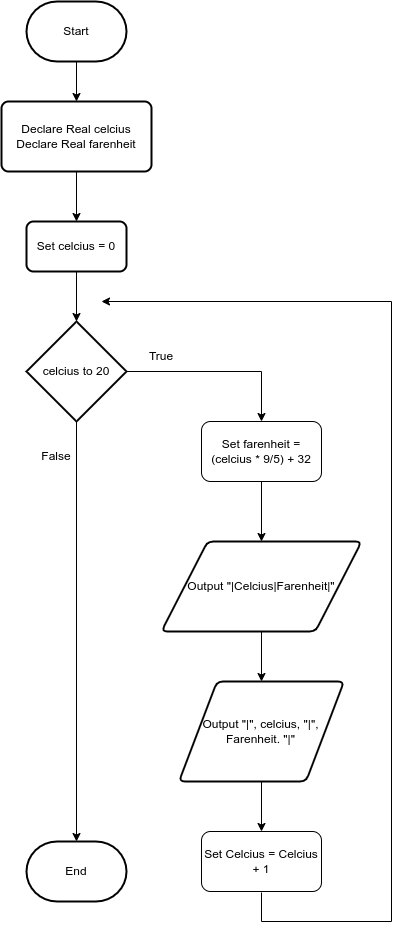

The diagram above was exported from draw.io. Its source (the exported page's mxGraphModel, read from the mxfile embedded in the PNG):
<mxGraphModel dx="934" dy="536" grid="1" gridSize="10" guides="1" tooltips="1" connect="1" arrows="1" fold="1" page="1" pageScale="1" pageWidth="850" pageHeight="1100" math="0" shadow="0">
  <root>
    <mxCell id="0" />
    <mxCell id="1" parent="0" />
    <mxCell id="ws5LkAt7grTtuZ6yPe3B-67" style="edgeStyle=orthogonalEdgeStyle;rounded=0;orthogonalLoop=1;jettySize=auto;html=1;" edge="1" parent="1" source="ws5LkAt7grTtuZ6yPe3B-54" target="ws5LkAt7grTtuZ6yPe3B-56">
      <mxGeometry relative="1" as="geometry" />
    </mxCell>
    <mxCell id="ws5LkAt7grTtuZ6yPe3B-54" value="Start" style="strokeWidth=2;html=1;shape=mxgraph.flowchart.terminator;whiteSpace=wrap;" vertex="1" parent="1">
      <mxGeometry x="375" y="20" width="100" height="60" as="geometry" />
    </mxCell>
    <mxCell id="ws5LkAt7grTtuZ6yPe3B-68" style="edgeStyle=orthogonalEdgeStyle;rounded=0;orthogonalLoop=1;jettySize=auto;html=1;entryX=0.5;entryY=0;entryDx=0;entryDy=0;" edge="1" parent="1" source="ws5LkAt7grTtuZ6yPe3B-56" target="ws5LkAt7grTtuZ6yPe3B-57">
      <mxGeometry relative="1" as="geometry" />
    </mxCell>
    <mxCell id="ws5LkAt7grTtuZ6yPe3B-56" value="&lt;div&gt;Declare Real celcius&lt;/div&gt;&lt;div&gt;Declare Real farenheit&lt;/div&gt;" style="rounded=1;whiteSpace=wrap;html=1;absoluteArcSize=1;arcSize=14;strokeWidth=2;" vertex="1" parent="1">
      <mxGeometry x="350" y="120" width="150" height="70" as="geometry" />
    </mxCell>
    <mxCell id="ws5LkAt7grTtuZ6yPe3B-69" style="edgeStyle=orthogonalEdgeStyle;rounded=0;orthogonalLoop=1;jettySize=auto;html=1;exitX=0.5;exitY=1;exitDx=0;exitDy=0;entryX=0.5;entryY=0;entryDx=0;entryDy=0;entryPerimeter=0;" edge="1" parent="1" source="ws5LkAt7grTtuZ6yPe3B-57" target="ws5LkAt7grTtuZ6yPe3B-58">
      <mxGeometry relative="1" as="geometry" />
    </mxCell>
    <mxCell id="ws5LkAt7grTtuZ6yPe3B-57" value="Set celcius = 0" style="rounded=1;whiteSpace=wrap;html=1;absoluteArcSize=1;arcSize=14;strokeWidth=2;" vertex="1" parent="1">
      <mxGeometry x="375" y="240" width="100" height="50" as="geometry" />
    </mxCell>
    <mxCell id="ws5LkAt7grTtuZ6yPe3B-63" style="edgeStyle=orthogonalEdgeStyle;rounded=0;orthogonalLoop=1;jettySize=auto;html=1;entryX=0.5;entryY=0;entryDx=0;entryDy=0;entryPerimeter=0;" edge="1" parent="1" source="ws5LkAt7grTtuZ6yPe3B-58" target="ws5LkAt7grTtuZ6yPe3B-62">
      <mxGeometry relative="1" as="geometry" />
    </mxCell>
    <mxCell id="ws5LkAt7grTtuZ6yPe3B-64" style="edgeStyle=orthogonalEdgeStyle;rounded=0;orthogonalLoop=1;jettySize=auto;html=1;entryX=0.5;entryY=0;entryDx=0;entryDy=0;" edge="1" parent="1" source="ws5LkAt7grTtuZ6yPe3B-58" target="ws5LkAt7grTtuZ6yPe3B-59">
      <mxGeometry relative="1" as="geometry" />
    </mxCell>
    <mxCell id="ws5LkAt7grTtuZ6yPe3B-58" value="celcius to 20" style="strokeWidth=2;html=1;shape=mxgraph.flowchart.decision;whiteSpace=wrap;" vertex="1" parent="1">
      <mxGeometry x="375" y="340" width="100" height="100" as="geometry" />
    </mxCell>
    <mxCell id="ws5LkAt7grTtuZ6yPe3B-65" style="edgeStyle=orthogonalEdgeStyle;rounded=0;orthogonalLoop=1;jettySize=auto;html=1;entryX=0.5;entryY=0;entryDx=0;entryDy=0;" edge="1" parent="1" source="ws5LkAt7grTtuZ6yPe3B-59" target="ws5LkAt7grTtuZ6yPe3B-60">
      <mxGeometry relative="1" as="geometry" />
    </mxCell>
    <mxCell id="ws5LkAt7grTtuZ6yPe3B-59" value="Set farenheit = (celcius * 9/5) + 32" style="rounded=1;whiteSpace=wrap;html=1;" vertex="1" parent="1">
      <mxGeometry x="550" y="440" width="120" height="60" as="geometry" />
    </mxCell>
    <mxCell id="ws5LkAt7grTtuZ6yPe3B-66" style="edgeStyle=orthogonalEdgeStyle;rounded=0;orthogonalLoop=1;jettySize=auto;html=1;" edge="1" parent="1" source="ws5LkAt7grTtuZ6yPe3B-60" target="ws5LkAt7grTtuZ6yPe3B-61">
      <mxGeometry relative="1" as="geometry" />
    </mxCell>
    <mxCell id="ws5LkAt7grTtuZ6yPe3B-60" value="Output &quot;|Celcius|Farenheit|&quot;" style="shape=parallelogram;html=1;strokeWidth=2;perimeter=parallelogramPerimeter;whiteSpace=wrap;rounded=1;arcSize=12;size=0.23;" vertex="1" parent="1">
      <mxGeometry x="510" y="560" width="200" height="90" as="geometry" />
    </mxCell>
    <mxCell id="ws5LkAt7grTtuZ6yPe3B-73" style="edgeStyle=orthogonalEdgeStyle;rounded=0;orthogonalLoop=1;jettySize=auto;html=1;" edge="1" parent="1">
      <mxGeometry relative="1" as="geometry">
        <mxPoint x="610" y="911" as="sourcePoint" />
        <mxPoint x="450" y="320" as="targetPoint" />
        <Array as="points">
          <mxPoint x="610" y="911" />
          <mxPoint x="610" y="940" />
          <mxPoint x="740" y="940" />
          <mxPoint x="740" y="320" />
        </Array>
      </mxGeometry>
    </mxCell>
    <mxCell id="ws5LkAt7grTtuZ6yPe3B-77" style="edgeStyle=orthogonalEdgeStyle;rounded=0;orthogonalLoop=1;jettySize=auto;html=1;entryX=0.5;entryY=0;entryDx=0;entryDy=0;" edge="1" parent="1" source="ws5LkAt7grTtuZ6yPe3B-61" target="ws5LkAt7grTtuZ6yPe3B-76">
      <mxGeometry relative="1" as="geometry" />
    </mxCell>
    <mxCell id="ws5LkAt7grTtuZ6yPe3B-61" value="Output &quot;|&quot;, celcius, &quot;|&quot;, Farenheit. &quot;|&quot;" style="shape=parallelogram;html=1;strokeWidth=2;perimeter=parallelogramPerimeter;whiteSpace=wrap;rounded=1;arcSize=12;size=0.23;" vertex="1" parent="1">
      <mxGeometry x="527.5" y="700" width="165" height="100" as="geometry" />
    </mxCell>
    <mxCell id="ws5LkAt7grTtuZ6yPe3B-62" value="End" style="strokeWidth=2;html=1;shape=mxgraph.flowchart.terminator;whiteSpace=wrap;" vertex="1" parent="1">
      <mxGeometry x="375" y="860" width="100" height="60" as="geometry" />
    </mxCell>
    <mxCell id="ws5LkAt7grTtuZ6yPe3B-74" value="False" style="text;html=1;strokeColor=none;fillColor=none;align=center;verticalAlign=middle;whiteSpace=wrap;rounded=0;" vertex="1" parent="1">
      <mxGeometry x="375" y="460" width="60" height="30" as="geometry" />
    </mxCell>
    <mxCell id="ws5LkAt7grTtuZ6yPe3B-75" value="True" style="text;html=1;strokeColor=none;fillColor=none;align=center;verticalAlign=middle;whiteSpace=wrap;rounded=0;" vertex="1" parent="1">
      <mxGeometry x="480" y="360" width="60" height="30" as="geometry" />
    </mxCell>
    <mxCell id="ws5LkAt7grTtuZ6yPe3B-76" value="Set Celcius = Celcius + 1" style="rounded=1;whiteSpace=wrap;html=1;" vertex="1" parent="1">
      <mxGeometry x="550" y="850" width="120" height="60" as="geometry" />
    </mxCell>
  </root>
</mxGraphModel>